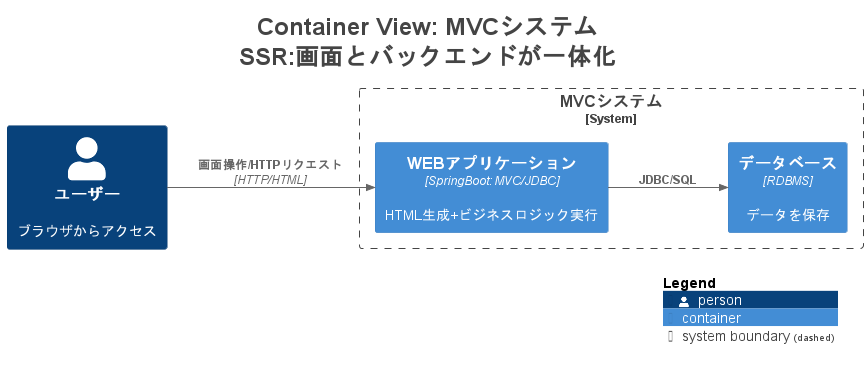

The diagram above was rendered by PlantUML. Its source (embedded in the PNG):
@startuml
title <size:24>Container View: MVCシステム</size>\n<size:24>SSR:画面とバックエンドが一体化</size>

set separator none
left to right direction

<style>
  root {
    BackgroundColor: #ffffff
    FontColor: #444444
  }
</style>

!include <C4/C4>
!include <C4/C4_Context>
!include <C4/C4_Container>

Person(ユーザー, "ユーザー", $descr="ブラウザからアクセス", $tags="", $link="")

System_Boundary("MVCシステム_boundary", "MVCシステム", $tags="") {
  Container(MVCシステム.WEBアプリケーション, "WEBアプリケーション", $techn="SpringBoot: MVC/JDBC", $descr="HTML生成+ビジネスロジック実行", $tags="", $link="")
  Container(MVCシステム.データベース, "データベース", $techn="RDBMS", $descr="データを保存", $tags="", $link="")
}

Rel(MVCシステム.WEBアプリケーション, MVCシステム.データベース, "JDBC/SQL", $techn="", $tags="", $link="")
Rel(ユーザー, MVCシステム.WEBアプリケーション, "画面操作/HTTPリクエスト", $techn="HTTP/HTML", $tags="", $link="")

SHOW_LEGEND(true)
hide stereotypes
@enduml